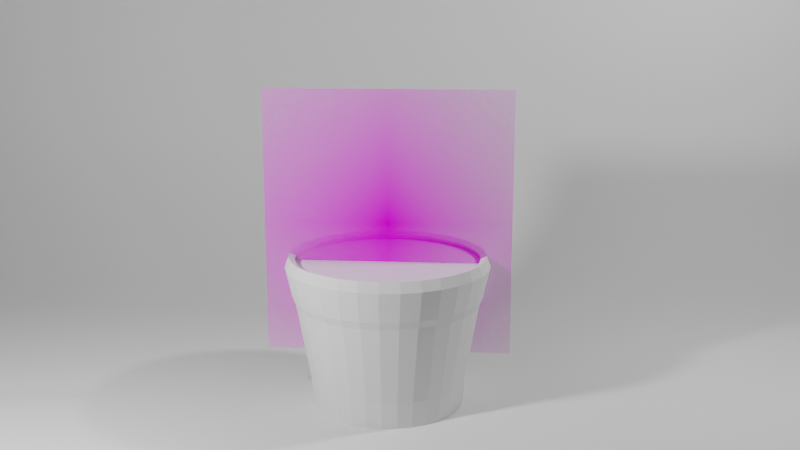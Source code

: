 # Source: pot.blend  (saved by Blender 2.80.75; exported with 4.5.12 LTS)
import bpy
from mathutils import Matrix  # noqa: F401  (used for matrix-valued properties, if any)

bpy.ops.wm.read_factory_settings(use_empty=True)
scene = bpy.context.scene
scene.name = 'Scene'

# ---- collections
col_collection = bpy.data.collections.new('Collection'); scene.collection.children.link(col_collection)

# ---- images (referenced by path relative to the original .blend; pixels are not part of the script)
import os
ASSET_DIR = os.environ.get("B2B_ASSET_DIR", "")  # directory of the original .blend (textures are referenced by path, not embedded)
HERE = os.path.dirname(os.path.abspath(__file__))  # packed textures are extracted next to this script under _unpacked/

def load_image(name, relpath, width, height, colorspace="sRGB"):
    """Load a texture the original file referenced (path relative to the .blend, or extracted next to this script)."""
    p = next((c for c in (os.path.join(HERE, relpath), os.path.join(ASSET_DIR, relpath)) if relpath and os.path.exists(c)), "")
    if p:
        img = bpy.data.images.load(p, check_existing=True)
        img.name = name
    else:  # same state as the original file: an image datablock whose file is absent (Cycles renders it pink)
        img = bpy.data.images.new(name, width, height)
        img.source = "FILE"
        img.filepath = "//" + (relpath or name)
    img.colorspace_settings.name = colorspace
    return img
img_img_2254_jpg = load_image('IMG_2254.JPG', 'IMG_2254.JPG', 1024, 1024, 'sRGB')

# ---- materials (node trees are filled in below, after node groups)
mat_img_2254 = bpy.data.materials.new('IMG_2254')
mat_img_2254.use_transparent_shadow = False
mat_dirt = bpy.data.materials.new('dirt')
mat_dirt.use_transparent_shadow = False

# ---- material node trees
mat_img_2254.use_nodes = True; mat_img_2254.node_tree.nodes.clear()
_N = mat_img_2254.node_tree.nodes; _L = mat_img_2254.node_tree.links
n0 = _N.new('ShaderNodeOutputMaterial'); n0.name = 'Material Output'; n0.location = (300, 300)
n1 = _N.new('ShaderNodeTexImage'); n1.name = 'Image Texture'; n1.location = (-400, 60)
n1.image = img_img_2254_jpg
n1.extension = 'CLIP'
n2 = _N.new('ShaderNodeBsdfDiffuse'); n2.name = 'Diffuse BSDF'; n2.location = (-200, 60)
n3 = _N.new('ShaderNodeBsdfTransparent'); n3.name = 'Transparent BSDF'; n3.location = (-200, 240)
n4 = _N.new('ShaderNodeMixShader'); n4.name = 'Mix Shader'; n4.location = (0, 300)
_L.new(n1.outputs[0], n2.inputs[0])
_L.new(n1.outputs[1], n4.inputs[0])
_L.new(n3.outputs[0], n4.inputs[1])
_L.new(n2.outputs[0], n4.inputs[2])
_L.new(n4.outputs[0], n0.inputs[0])
n0.is_active_output = True
mat_dirt.use_nodes = True; mat_dirt.node_tree.nodes.clear()
_N = mat_dirt.node_tree.nodes; _L = mat_dirt.node_tree.links
n0 = _N.new('ShaderNodeOutputMaterial'); n0.name = 'Material Output'; n0.location = (300, 300)
n1 = _N.new('ShaderNodeBsdfPrincipled'); n1.name = 'Principled BSDF'; n1.location = (10, 300)
n1.distribution = 'GGX'
n1.subsurface_method = 'BURLEY'
n1.inputs[3].default_value = 1.45
n1.inputs[27].default_value = (0.0, 0.0, 0.0, 1.0)
n1.inputs[28].default_value = 1.0
_L.new(n1.outputs[0], n0.inputs[0])
n0.is_active_output = True

# ---- world
world_world = bpy.data.worlds.new('World'); scene.world = world_world
world_world.use_nodes = True; world_world.node_tree.nodes.clear()
_N = world_world.node_tree.nodes; _L = world_world.node_tree.links
n0 = _N.new('ShaderNodeOutputWorld'); n0.name = 'World Output'; n0.location = (300, 300)
n1 = _N.new('ShaderNodeBackground'); n1.name = 'Background'; n1.location = (10, 300)
n1.inputs[0].default_value = (0.05088, 0.05088, 0.05088, 1.0)
_L.new(n1.outputs[0], n0.inputs[0])
n0.is_active_output = True
world_world.color = (0.05088, 0.05088, 0.05088)
world_world.use_sun_shadow = False
world_world.sun_shadow_jitter_overblur = 0.0

# ---- cameras
cam_camera = bpy.data.cameras.new('Camera')
cam_camera.clip_end = 100.0
cam_camera.ortho_scale = 7.314

# ---- lights
light_light = bpy.data.lights.new('Light', 'POINT')
light_light.transmission_factor = 0.0
light_light.energy = 81.3
light_light.shadow_soft_size = 0.1
light_light.shadow_maximum_resolution = 0.006
light_light.use_absolute_resolution = True
light_light_001 = bpy.data.lights.new('Light.001', 'POINT')
light_light_001.transmission_factor = 0.0
light_light_001.energy = 137.1
light_light_001.shadow_soft_size = 0.1
light_light_001.shadow_maximum_resolution = 0.006
light_light_001.use_absolute_resolution = True

# ---- meshes
me_img_2254 = bpy.data.meshes.new('IMG_2254')
me_img_2254.from_pydata([(-0.4628, -0.5, 0.0), (0.4628, -0.5, 0.0), (-0.4628, 0.5, 0.0), (0.4628, 0.5, 0.0)], [], [(0, 1, 3, 2)])
_uv = me_img_2254.uv_layers.new(name='UVMap')
_uv.uv.foreach_set('vector', [0.0, 0.0, 1.0, 0.0, 1.0, 1.0, 0.0, 1.0])
me_img_2254.materials.append(mat_img_2254)
me_img_2254.use_remesh_preserve_volume = False
me_img_2254.use_remesh_preserve_attributes = False
me_img_2254.use_mirror_vertex_groups = False
me_img_2254.update()
me_circle = bpy.data.meshes.new('Circle')
me_circle.from_pydata([(5.079e-09, 1.072, 3.434e-08), (-0.2091, 1.051, 3.434e-08), (-0.4102, 0.9904, 3.434e-08), (-0.5956, 0.8914, 3.434e-08), (-0.758, 0.758, 3.434e-08), (-0.8914, 0.5956, 3.434e-08), (-0.9904, 0.4102, 3.434e-08), (-1.051, 0.2091, 3.434e-08), (-1.072, 5.728e-08, 3.434e-08), (-1.051, -0.2091, 3.434e-08), (-0.9904, -0.4102, 3.434e-08), (-0.8914, -0.5956, 3.434e-08), (-0.758, -0.758, 3.434e-08), (-0.5956, -0.8914, 3.434e-08), (-0.4102, -0.9904, 3.434e-08), (-0.2091, -1.051, 3.434e-08), (3.544e-07, -1.072, 3.434e-08), (0.2091, -1.051, 3.434e-08), (0.4102, -0.9904, 3.434e-08), (0.5956, -0.8913, 3.434e-08), (0.758, -0.758, 3.434e-08), (0.8914, -0.5956, 3.434e-08), (0.9904, -0.4102, 3.434e-08), (1.051, -0.2091, 3.434e-08), (1.072, 1.011e-06, 3.434e-08), (1.051, 0.2091, 3.434e-08), (0.9904, 0.4102, 3.434e-08), (0.8913, 0.5956, 3.434e-08), (0.758, 0.758, 3.434e-08), (0.5956, 0.8914, 3.434e-08), (0.4102, 0.9904, 3.434e-08), (0.2091, 1.051, 3.434e-08), (5.225e-09, 1.074, 0.3416), (-0.2095, 1.053, 0.3416), (-0.411, 0.9923, 0.3416), (-0.5967, 0.8931, 0.3416), (-0.7595, 0.7595, 0.3416), (-0.8931, 0.5967, 0.3416), (-0.9923, 0.411, 0.3416), (-1.053, 0.2095, 0.3416), (-1.074, 5.675e-08, 0.3416), (-1.053, -0.2095, 0.3416), (-0.9923, -0.411, 0.3416), (-0.8931, -0.5967, 0.3416), (-0.7595, -0.7595, 0.3416), (-0.5967, -0.8931, 0.3416), (-0.411, -0.9923, 0.3416), (-0.2095, -1.053, 0.3416), (3.552e-07, -1.074, 0.3416), (0.2095, -1.053, 0.3416), (0.411, -0.9923, 0.3416), (0.5967, -0.8931, 0.3416), (0.7595, -0.7595, 0.3416), (0.8931, -0.5967, 0.3416), (0.9923, -0.411, 0.3416), (1.053, -0.2095, 0.3416), (1.074, 1.013e-06, 0.3416), (1.053, 0.2095, 0.3416), (0.9923, 0.411, 0.3416), (0.8931, 0.5967, 0.3416), (0.7595, 0.7595, 0.3416), (0.5967, 0.8931, 0.3416), (0.411, 0.9923, 0.3416), (0.2095, 1.053, 0.3416), (1.159e-08, 1.171, 0.876), (-0.2284, 1.148, 0.876), (-0.4481, 1.082, 0.876), (-0.6505, 0.9735, 0.876), (-0.8279, 0.8279, 0.876), (-0.9735, 0.6505, 0.876), (-1.082, 0.4481, 0.876), (-1.148, 0.2284, 0.876), (-1.171, 3.512e-08, 0.876), (-1.148, -0.2284, 0.876), (-1.082, -0.4481, 0.876), (-0.9735, -0.6505, 0.876), (-0.8279, -0.8279, 0.876), (-0.6505, -0.9735, 0.876), (-0.4481, -1.082, 0.876), (-0.2284, -1.148, 0.876), (3.931e-07, -1.171, 0.876), (0.2284, -1.148, 0.876), (0.4481, -1.082, 0.876), (0.6505, -0.9735, 0.876), (0.8279, -0.8279, 0.876), (0.9735, -0.6505, 0.876), (1.082, -0.4481, 0.876), (1.148, -0.2284, 0.876), (1.171, 1.077e-06, 0.876), (1.148, 0.2284, 0.876), (1.082, 0.4481, 0.876), (0.9735, 0.6505, 0.876), (0.8279, 0.8279, 0.876), (0.6505, 0.9735, 0.876), (0.4481, 1.082, 0.876), (0.2284, 1.148, 0.876), (2.029e-08, 1.291, 1.542), (-0.2518, 1.266, 1.542), (-0.494, 1.193, 1.542), (-0.7172, 1.073, 1.542), (-0.9128, 0.9128, 1.542), (-1.073, 0.7172, 1.542), (-1.193, 0.494, 1.542), (-1.266, 0.2518, 1.542), (-1.291, 9.03e-09, 1.542), (-1.266, -0.2518, 1.542), (-1.193, -0.494, 1.542), (-1.073, -0.7172, 1.542), (-0.9128, -0.9128, 1.542), (-0.7172, -1.073, 1.542), (-0.494, -1.193, 1.542), (-0.2518, -1.266, 1.542), (4.409e-07, -1.291, 1.542), (0.2518, -1.266, 1.542), (0.494, -1.193, 1.542), (0.7172, -1.073, 1.542), (0.9128, -0.9128, 1.542), (1.073, -0.7172, 1.542), (1.193, -0.494, 1.542), (1.266, -0.2518, 1.542), (1.291, 1.158e-06, 1.542), (1.266, 0.2518, 1.542), (1.193, 0.494, 1.542), (1.073, 0.7172, 1.542), (0.9128, 0.9128, 1.542), (0.7172, 1.073, 1.542), (0.494, 1.193, 1.542), (0.2518, 1.266, 1.542), (3.224e-08, 1.386, 2.199), (-0.2705, 1.36, 2.199), (-0.5306, 1.281, 2.199), (-0.7703, 1.153, 2.199), (-0.9804, 0.9804, 2.199), (-1.153, 0.7703, 2.199), (-1.281, 0.5306, 2.199), (-1.36, 0.2705, 2.199), (-1.386, -1.366e-08, 2.199), (-1.36, -0.2705, 2.199), (-1.281, -0.5306, 2.199), (-1.153, -0.7703, 2.199), (-0.9804, -0.9804, 2.199), (-0.7703, -1.153, 2.199), (-0.5306, -1.281, 2.199), (-0.2705, -1.36, 2.199), (4.84e-07, -1.386, 2.199), (0.2705, -1.36, 2.199), (0.5306, -1.281, 2.199), (0.7703, -1.153, 2.199), (0.9804, -0.9804, 2.199), (1.153, -0.7703, 2.199), (1.281, -0.5306, 2.199), (1.36, -0.2705, 2.199), (1.386, 1.22e-06, 2.199), (1.36, 0.2705, 2.199), (1.281, 0.5306, 2.199), (1.153, 0.7703, 2.199), (0.9804, 0.9804, 2.199), (0.7703, 1.153, 2.199), (0.5306, 1.281, 2.199), (0.2705, 1.36, 2.199), (-0.2616, 1.315, 1.662), (2.515e-08, 1.341, 1.662), (-0.5132, 1.239, 1.662), (-0.745, 1.115, 1.662), (-0.9482, 0.9482, 1.662), (-1.115, 0.745, 1.662), (-1.239, 0.5132, 1.662), (-1.315, 0.2616, 1.662), (-1.341, -2.794e-09, 1.662), (-1.315, -0.2616, 1.662), (-1.239, -0.5132, 1.662), (-1.115, -0.745, 1.662), (-0.9482, -0.9482, 1.662), (-0.745, -1.115, 1.662), (-0.5132, -1.239, 1.662), (-0.2616, -1.315, 1.662), (4.621e-07, -1.341, 1.662), (0.2616, -1.315, 1.662), (0.5132, -1.239, 1.662), (0.745, -1.115, 1.662), (0.9482, -0.9482, 1.662), (1.115, -0.745, 1.662), (1.239, -0.5132, 1.662), (1.315, -0.2616, 1.662), (1.341, 1.191e-06, 1.662), (1.315, 0.2616, 1.662), (1.239, 0.5132, 1.662), (1.115, 0.745, 1.662), (0.9482, 0.9482, 1.662), (0.745, 1.115, 1.662), (0.5132, 1.239, 1.662), (0.2616, 1.315, 1.662), (-0.281, 1.413, 2.078), (3.756e-08, 1.44, 2.078), (-0.5512, 1.331, 2.078), (-0.8002, 1.198, 2.078), (-1.018, 1.018, 2.078), (-1.198, 0.8002, 2.078), (-1.331, 0.5512, 2.078), (-1.413, 0.281, 2.078), (-1.44, -2.636e-08, 2.078), (-1.413, -0.281, 2.078), (-1.331, -0.5512, 2.078), (-1.198, -0.8002, 2.078), (-1.018, -1.018, 2.078), (-0.8002, -1.198, 2.078), (-0.5512, -1.331, 2.078), (-0.281, -1.413, 2.078), (5.069e-07, -1.44, 2.078), (0.281, -1.413, 2.078), (0.5512, -1.331, 2.078), (0.8002, -1.198, 2.078), (1.018, -1.018, 2.078), (1.198, -0.8002, 2.078), (1.331, -0.5512, 2.078), (1.413, -0.281, 2.078), (1.44, 1.256e-06, 2.078), (1.413, 0.281, 2.078), (1.331, 0.5512, 2.078), (1.198, 0.8002, 2.078), (1.018, 1.018, 2.078), (0.8002, 1.198, 2.078), (0.5512, 1.331, 2.078), (0.281, 1.413, 2.078)], [], [(29, 28, 60, 61), (16, 15, 47, 48), (3, 2, 34, 35), (30, 29, 61, 62), (17, 16, 48, 49), (4, 3, 35, 36), (31, 30, 62, 63), (18, 17, 49, 50), (5, 4, 36, 37), (0, 31, 63, 32), (19, 18, 50, 51), (6, 5, 37, 38), (20, 19, 51, 52), (7, 6, 38, 39), (21, 20, 52, 53), (8, 7, 39, 40), (22, 21, 53, 54), (9, 8, 40, 41), (23, 22, 54, 55), (10, 9, 41, 42), (24, 23, 55, 56), (11, 10, 42, 43), (25, 24, 56, 57), (12, 11, 43, 44), (26, 25, 57, 58), (13, 12, 44, 45), (27, 26, 58, 59), (14, 13, 45, 46), (1, 0, 32, 33), (28, 27, 59, 60), (15, 14, 46, 47), (2, 1, 33, 34), (56, 55, 87, 88), (43, 42, 74, 75), (57, 56, 88, 89), (44, 43, 75, 76), (58, 57, 89, 90), (45, 44, 76, 77), (59, 58, 90, 91), (46, 45, 77, 78), (33, 32, 64, 65), (60, 59, 91, 92), (47, 46, 78, 79), (34, 33, 65, 66), (61, 60, 92, 93), (48, 47, 79, 80), (35, 34, 66, 67), (62, 61, 93, 94), (49, 48, 80, 81), (36, 35, 67, 68), (63, 62, 94, 95), (50, 49, 81, 82), (37, 36, 68, 69), (32, 63, 95, 64), (51, 50, 82, 83), (38, 37, 69, 70), (52, 51, 83, 84), (39, 38, 70, 71), (53, 52, 84, 85), (40, 39, 71, 72), (54, 53, 85, 86), (41, 40, 72, 73), (55, 54, 86, 87), (42, 41, 73, 74), (91, 90, 122, 123), (78, 77, 109, 110), (65, 64, 96, 97), (92, 91, 123, 124), (79, 78, 110, 111), (66, 65, 97, 98), (93, 92, 124, 125), (80, 79, 111, 112), (67, 66, 98, 99), (94, 93, 125, 126), (81, 80, 112, 113), (68, 67, 99, 100), (95, 94, 126, 127), (82, 81, 113, 114), (69, 68, 100, 101), (64, 95, 127, 96), (83, 82, 114, 115), (70, 69, 101, 102), (84, 83, 115, 116), (71, 70, 102, 103), (85, 84, 116, 117), (72, 71, 103, 104), (86, 85, 117, 118), (73, 72, 104, 105), (87, 86, 118, 119), (74, 73, 105, 106), (88, 87, 119, 120), (75, 74, 106, 107), (89, 88, 120, 121), (76, 75, 107, 108), (90, 89, 121, 122), (77, 76, 108, 109), (144, 145, 209, 208), (98, 97, 160, 162), (124, 123, 187, 188), (143, 144, 208, 207), (97, 96, 161, 160), (123, 122, 186, 187), (142, 143, 207, 206), (122, 121, 185, 186), (141, 142, 206, 205), (121, 120, 184, 185), (140, 141, 205, 204), (120, 119, 183, 184), (139, 140, 204, 203), (119, 118, 182, 183), (138, 139, 203, 202), (118, 117, 181, 182), (137, 138, 202, 201), (117, 116, 180, 181), (136, 137, 201, 200), (116, 115, 179, 180), (135, 136, 200, 199), (115, 114, 178, 179), (134, 135, 199, 198), (114, 113, 177, 178), (133, 134, 198, 197), (159, 128, 193, 223), (113, 112, 176, 177), (132, 133, 197, 196), (158, 159, 223, 222), (112, 111, 175, 176), (131, 132, 196, 195), (157, 158, 222, 221), (1, 2, 3, 4, 5, 6, 7, 8, 9, 10, 11, 12, 13, 14, 15, 16, 17, 18, 19, 20, 21, 22, 23, 24, 25, 26, 27, 28, 29, 30, 31, 0), (163, 162, 194, 195), (190, 189, 221, 222), (177, 176, 208, 209), (164, 163, 195, 196), (191, 190, 222, 223), (178, 177, 209, 210), (165, 164, 196, 197), (161, 191, 223, 193), (179, 178, 210, 211), (166, 165, 197, 198), (180, 179, 211, 212), (167, 166, 198, 199), (181, 180, 212, 213), (168, 167, 199, 200), (182, 181, 213, 214), (169, 168, 200, 201), (183, 182, 214, 215), (170, 169, 201, 202), (184, 183, 215, 216), (171, 170, 202, 203), (185, 184, 216, 217), (172, 171, 203, 204), (186, 185, 217, 218), (173, 172, 204, 205), (187, 186, 218, 219), (174, 173, 205, 206), (160, 161, 193, 192), (188, 187, 219, 220), (175, 174, 206, 207), (162, 160, 192, 194), (189, 188, 220, 221), (176, 175, 207, 208), (125, 124, 188, 189), (99, 98, 162, 163), (145, 146, 210, 209), (126, 125, 189, 190), (100, 99, 163, 164), (146, 147, 211, 210), (127, 126, 190, 191), (101, 100, 164, 165), (147, 148, 212, 211), (96, 127, 191, 161), (102, 101, 165, 166), (148, 149, 213, 212), (103, 102, 166, 167), (149, 150, 214, 213), (104, 103, 167, 168), (150, 151, 215, 214), (105, 104, 168, 169), (151, 152, 216, 215), (106, 105, 169, 170), (152, 153, 217, 216), (107, 106, 170, 171), (153, 154, 218, 217), (108, 107, 171, 172), (154, 155, 219, 218), (128, 129, 192, 193), (109, 108, 172, 173), (155, 156, 220, 219), (129, 130, 194, 192), (110, 109, 173, 174), (156, 157, 221, 220), (130, 131, 195, 194), (111, 110, 174, 175)])
_uv = me_circle.uv_layers.new(name='UVMap')
_uv.uv.foreach_set('vector', [0.0, 0.0, 0.0, 0.0, 0.0, 0.0, 0.0, 0.0, 0.0, 0.0, 0.0, 0.0, 0.0, 0.0, 0.0, 0.0, 0.0, 0.0, 0.0, 0.0, 0.0, 0.0, 0.0, 0.0, 0.0, 0.0, 0.0, 0.0, 0.0, 0.0, 0.0, 0.0, 0.0, 0.0, 0.0, 0.0, 0.0, 0.0, 0.0, 0.0, 0.0, 0.0, 0.0, 0.0, 0.0, 0.0, 0.0, 0.0, 0.0, 0.0, 0.0, 0.0, 0.0, 0.0, 0.0, 0.0, 0.0, 0.0, 0.0, 0.0, 0.0, 0.0, 0.0, 0.0, 0.0, 0.0, 0.0, 0.0, 0.0, 0.0, 0.0, 0.0, 0.0, 0.0, 0.0, 0.0, 0.0, 0.0, 0.0, 0.0, 0.0, 0.0, 0.0, 0.0, 0.0, 0.0, 0.0, 0.0, 0.0, 0.0, 0.0, 0.0, 0.0, 0.0, 0.0, 0.0, 0.0, 0.0, 0.0, 0.0, 0.0, 0.0, 0.0, 0.0, 0.0, 0.0, 0.0, 0.0, 0.0, 0.0, 0.0, 0.0, 0.0, 0.0, 0.0, 0.0, 0.0, 0.0, 0.0, 0.0, 0.0, 0.0, 0.0, 0.0, 0.0, 0.0, 0.0, 0.0, 0.0, 0.0, 0.0, 0.0, 0.0, 0.0, 0.0, 0.0, 0.0, 0.0, 0.0, 0.0, 0.0, 0.0, 0.0, 0.0, 0.0, 0.0, 0.0, 0.0, 0.0, 0.0, 0.0, 0.0, 0.0, 0.0, 0.0, 0.0, 0.0, 0.0, 0.0, 0.0, 0.0, 0.0, 0.0, 0.0, 0.0, 0.0, 0.0, 0.0, 0.0, 0.0, 0.0, 0.0, 0.0, 0.0, 0.0, 0.0, 0.0, 0.0, 0.0, 0.0, 0.0, 0.0, 0.0, 0.0, 0.0, 0.0, 0.0, 0.0, 0.0, 0.0, 0.0, 0.0, 0.0, 0.0, 0.0, 0.0, 0.0, 0.0, 0.0, 0.0, 0.0, 0.0, 0.0, 0.0, 0.0, 0.0, 0.0, 0.0, 0.0, 0.0, 0.0, 0.0, 0.0, 0.0, 0.0, 0.0, 0.0, 0.0, 0.0, 0.0, 0.0, 0.0, 0.0, 0.0, 0.0, 0.0, 0.0, 0.0, 0.0, 0.0, 0.0, 0.0, 0.0, 0.0, 0.0, 0.0, 0.0, 0.0, 0.0, 0.0, 0.0, 0.0, 0.0, 0.0, 0.0, 0.0, 0.0, 0.0, 0.0, 0.0, 0.0, 0.0, 0.0, 0.0, 0.0, 0.0, 0.0, 0.0, 0.0, 0.0, 0.0, 0.0, 0.0, 0.0, 0.0, 0.0, 0.0, 0.0, 0.0, 0.0, 0.0, 0.0, 0.0, 0.0, 0.0, 0.0, 0.0, 0.0, 0.0, 0.0, 0.0, 0.0, 0.0, 0.0, 0.0, 0.0, 0.0, 0.0, 0.0, 0.0, 0.0, 0.0, 0.0, 0.0, 0.0, 0.0, 0.0, 0.0, 0.0, 0.0, 0.0, 0.0, 0.0, 0.0, 0.0, 0.0, 0.0, 0.0, 0.0, 0.0, 0.0, 0.0, 0.0, 0.0, 0.0, 0.0, 0.0, 0.0, 0.0, 0.0, 0.0, 0.0, 0.0, 0.0, 0.0, 0.0, 0.0, 0.0, 0.0, 0.0, 0.0, 0.0, 0.0, 0.0, 0.0, 0.0, 0.0, 0.0, 0.0, 0.0, 0.0, 0.0, 0.0, 0.0, 0.0, 0.0, 0.0, 0.0, 0.0, 0.0, 0.0, 0.0, 0.0, 0.0, 0.0, 0.0, 0.0, 0.0, 0.0, 0.0, 0.0, 0.0, 0.0, 0.0, 0.0, 0.0, 0.0, 0.0, 0.0, 0.0, 0.0, 0.0, 0.0, 0.0, 0.0, 0.0, 0.0, 0.0, 0.0, 0.0, 0.0, 0.0, 0.0, 0.0, 0.0, 0.0, 0.0, 0.0, 0.0, 0.0, 0.0, 0.0, 0.0, 0.0, 0.0, 0.0, 0.0, 0.0, 0.0, 0.0, 0.0, 0.0, 0.0, 0.0, 0.0, 0.0, 0.0, 0.0, 0.0, 0.0, 0.0, 0.0, 0.0, 0.0, 0.0, 0.0, 0.0, 0.0, 0.0, 0.0, 0.0, 0.0, 0.0, 0.0, 0.0, 0.0, 0.0, 0.0, 0.0, 0.0, 0.0, 0.0, 0.0, 0.0, 0.0, 0.0, 0.0, 0.0, 0.0, 0.0, 0.0, 0.0, 0.0, 0.0, 0.0, 0.0, 0.0, 0.0, 0.0, 0.0, 0.0, 0.0, 0.0, 0.0, 0.0, 0.0, 0.0, 0.0, 0.0, 0.0, 0.0, 0.0, 0.0, 0.0, 0.0, 0.0, 0.0, 0.0, 0.0, 0.0, 0.0, 0.0, 0.0, 0.0, 0.0, 0.0, 0.0, 0.0, 0.0, 0.0, 0.0, 0.0, 0.0, 0.0, 0.0, 0.0, 0.0, 0.0, 0.0, 0.0, 0.0, 0.0, 0.0, 0.0, 0.0, 0.0, 0.0, 0.0, 0.0, 0.0, 0.0, 0.0, 0.0, 0.0, 0.0, 0.0, 0.0, 0.0, 0.0, 0.0, 0.0, 0.0, 0.0, 0.0, 0.0, 0.0, 0.0, 0.0, 0.0, 0.0, 0.0, 0.0, 0.0, 0.0, 0.0, 0.0, 0.0, 0.0, 0.0, 0.0, 0.0, 0.0, 0.0, 0.0, 0.0, 0.0, 0.0, 0.0, 0.0, 0.0, 0.0, 0.0, 0.0, 0.0, 0.0, 0.0, 0.0, 0.0, 0.0, 0.0, 0.0, 0.0, 0.0, 0.0, 0.0, 0.0, 0.0, 0.0, 0.0, 0.0, 0.0, 0.0, 0.0, 0.0, 0.0, 0.0, 0.0, 0.0, 0.0, 0.0, 0.0, 0.0, 0.0, 0.0, 0.0, 0.0, 0.0, 0.0, 0.0, 0.0, 0.0, 0.0, 0.0, 0.0, 0.0, 0.0, 0.0, 0.0, 0.0, 0.0, 0.0, 0.0, 0.0, 0.0, 0.0, 0.0, 0.0, 0.0, 0.0, 0.0, 0.0, 0.0, 0.0, 0.0, 0.0, 0.0, 0.0, 0.0, 0.0, 0.0, 0.0, 0.0, 0.0, 0.0, 0.0, 0.0, 0.0, 0.0, 0.0, 0.0, 0.0, 0.0, 0.0, 0.0, 0.0, 0.0, 0.0, 0.0, 0.0, 0.0, 0.0, 0.0, 0.0, 0.0, 0.0, 0.0, 0.0, 0.0, 0.0, 0.0, 0.0, 0.0, 0.0, 0.0, 0.0, 0.0, 0.0, 0.0, 0.0, 0.0, 0.0, 0.0, 0.0, 0.0, 0.0, 0.0, 0.0, 0.0, 0.0, 0.0, 0.0, 0.0, 0.0, 0.0, 0.0, 0.0, 0.0, 0.0, 0.0, 0.0, 0.0, 0.0, 0.0, 0.0, 0.0, 0.0, 0.0, 0.0, 0.0, 0.0, 0.0, 0.0, 0.0, 0.0, 0.0, 0.0, 0.0, 0.0, 0.0, 0.0, 0.0, 0.0, 0.0, 0.0, 0.0, 0.0, 0.0, 0.0, 0.0, 0.0, 0.0, 0.0, 0.0, 0.0, 0.0, 0.0, 0.0, 0.0, 0.0, 0.0, 0.0, 0.0, 0.0, 0.0, 0.0, 0.0, 0.0, 0.0, 0.0, 0.0, 0.0, 0.0, 0.0, 0.0, 0.0, 0.0, 0.0, 0.0, 0.0, 0.0, 0.0, 0.0, 0.0, 0.0, 0.0, 0.0, 0.0, 0.0, 0.0, 0.0, 0.0, 0.0, 0.0, 0.0, 0.0, 0.0, 0.0, 0.0, 0.0, 0.0, 0.0, 0.0, 0.0, 0.0, 0.0, 0.0, 0.0, 0.0, 0.0, 0.0, 0.0, 0.0, 0.0, 0.0, 0.0, 0.0, 0.0, 0.0, 0.0, 0.0, 0.0, 0.0, 0.0, 0.0, 0.0, 0.0, 0.0, 0.0, 0.0, 0.0, 0.0, 0.0, 0.0, 0.0, 0.0, 0.0, 0.0, 0.0, 0.0, 0.0, 0.0, 0.0, 0.0, 0.0, 0.0, 0.0, 0.0, 0.0, 0.0, 0.0, 0.0, 0.0, 0.0, 0.0, 0.0, 0.0, 0.0, 0.0, 0.0, 0.0, 0.0, 0.0, 0.0, 0.0, 0.0, 0.0, 0.0, 0.0, 0.0, 0.0, 0.0, 0.0, 0.0, 0.0, 0.0, 0.0, 0.0, 0.0, 0.0, 0.0, 0.0, 0.0, 0.0, 0.0, 0.0, 0.0, 0.0, 0.0, 0.0, 0.0, 0.0, 0.0, 0.0, 0.0, 0.0, 0.0, 0.0, 0.0, 0.0, 0.0, 0.0, 0.0, 0.0, 0.0, 0.0, 0.0, 0.0, 0.0, 0.0, 0.0, 0.0, 0.0, 0.0, 0.0, 0.0, 0.0, 0.0, 0.0, 0.0, 0.0, 0.0, 0.0, 0.0, 0.0, 0.0, 0.0, 0.0, 0.0, 0.0, 0.0, 0.0, 0.0, 0.0, 0.0, 0.0, 0.0, 0.0, 0.0, 0.0, 0.0, 0.0, 0.0, 0.0, 0.0, 0.0, 0.0, 0.0, 0.0, 0.0, 0.0, 0.0, 0.0, 0.0, 0.0, 0.0, 0.0, 0.0, 0.0, 0.0, 0.0, 0.0, 0.0, 0.0, 0.0, 0.0, 0.0, 0.0, 0.0, 0.0, 0.0, 0.0, 0.0, 0.0, 0.0, 0.0, 0.0, 0.0, 0.0, 0.0, 0.0, 0.0, 0.0, 0.0, 0.0, 0.0, 0.0, 0.0, 0.0, 0.0, 0.0, 0.0, 0.0, 0.0, 0.0, 0.0, 0.0, 0.0, 0.0, 0.0, 0.0, 0.0, 0.0, 0.0, 0.0, 0.0, 0.0, 0.0, 0.0, 0.0, 0.0, 0.0, 0.0, 0.0, 0.0, 0.0, 0.0, 0.0, 0.0, 0.0, 0.0, 0.0, 0.0, 0.0, 0.0, 0.0, 0.0, 0.0, 0.0, 0.0, 0.0, 0.0, 0.0, 0.0, 0.0, 0.0, 0.0, 0.0, 0.0, 0.0, 0.0, 0.0, 0.0, 0.0, 0.0, 0.0, 0.0, 0.0, 0.0, 0.0, 0.0, 0.0, 0.0, 0.0, 0.0, 0.0, 0.0, 0.0, 0.0, 0.0, 0.0, 0.0, 0.0, 0.0, 0.0, 0.0, 0.0, 0.0, 0.0, 0.0, 0.0, 0.0, 0.0, 0.0, 0.0, 0.0, 0.0, 0.0, 0.0, 0.0, 0.0, 0.0, 0.0, 0.0, 0.0, 0.0, 0.0, 0.0, 0.0, 0.0, 0.0, 0.0, 0.0, 0.0, 0.0, 0.0, 0.0, 0.0, 0.0, 0.0, 0.0, 0.0, 0.0, 0.0, 0.0, 0.0, 0.0, 0.0, 0.0, 0.0, 0.0, 0.0, 0.0, 0.0, 0.0, 0.0, 0.0, 0.0, 0.0, 0.0, 0.0, 0.0, 0.0, 0.0, 0.0, 0.0, 0.0, 0.0, 0.0, 0.0, 0.0, 0.0, 0.0, 0.0, 0.0, 0.0, 0.0, 0.0, 0.0, 0.0, 0.0, 0.0, 0.0, 0.0, 0.0, 0.0, 0.0, 0.0, 0.0, 0.0, 0.0, 0.0, 0.0, 0.0, 0.0, 0.0, 0.0, 0.0, 0.0, 0.0, 0.0, 0.0, 0.0, 0.0, 0.0, 0.0, 0.0, 0.0, 0.0, 0.0, 0.0, 0.0, 0.0, 0.0, 0.0, 0.0, 0.0, 0.0, 0.0, 0.0, 0.0, 0.0, 0.0, 0.0, 0.0, 0.0, 0.0, 0.0, 0.0, 0.0, 0.0, 0.0, 0.0, 0.0, 0.0, 0.0, 0.0, 0.0, 0.0, 0.0, 0.0, 0.0, 0.0, 0.0, 0.0, 0.0, 0.0, 0.0, 0.0, 0.0, 0.0, 0.0, 0.0, 0.0, 0.0, 0.0, 0.0, 0.0, 0.0, 0.0, 0.0, 0.0, 0.0, 0.0, 0.0, 0.0, 0.0, 0.0, 0.0, 0.0, 0.0, 0.0, 0.0, 0.0, 0.0, 0.0, 0.0, 0.0, 0.0, 0.0, 0.0, 0.0, 0.0, 0.0, 0.0, 0.0, 0.0, 0.0, 0.0, 0.0, 0.0, 0.0, 0.0, 0.0, 0.0, 0.0, 0.0, 0.0, 0.0, 0.0, 0.0, 0.0, 0.0, 0.0, 0.0, 0.0, 0.0, 0.0, 0.0, 0.0, 0.0, 0.0, 0.0, 0.0, 0.0, 0.0, 0.0, 0.0, 0.0, 0.0, 0.0, 0.0, 0.0, 0.0, 0.0, 0.0, 0.0, 0.0, 0.0, 0.0, 0.0, 0.0, 0.0, 0.0, 0.0, 0.0, 0.0, 0.0, 0.0, 0.0, 0.0, 0.0, 0.0, 0.0, 0.0, 0.0, 0.0, 0.0, 0.0, 0.0, 0.0, 0.0, 0.0, 0.0, 0.0, 0.0, 0.0, 0.0, 0.0, 0.0, 0.0, 0.0, 0.0, 0.0, 0.0, 0.0, 0.0, 0.0, 0.0, 0.0, 0.0, 0.0, 0.0, 0.0, 0.0, 0.0, 0.0, 0.0, 0.0, 0.0, 0.0, 0.0, 0.0, 0.0, 0.0, 0.0, 0.0, 0.0, 0.0, 0.0, 0.0, 0.0, 0.0, 0.0, 0.0, 0.0, 0.0, 0.0, 0.0, 0.0, 0.0, 0.0, 0.0, 0.0, 0.0, 0.0, 0.0, 0.0, 0.0, 0.0, 0.0, 0.0, 0.0, 0.0, 0.0, 0.0, 0.0, 0.0, 0.0, 0.0, 0.0, 0.0, 0.0, 0.0, 0.0, 0.0, 0.0, 0.0, 0.0, 0.0, 0.0, 0.0, 0.0, 0.0, 0.0, 0.0, 0.0, 0.0, 0.0, 0.0, 0.0, 0.0, 0.0, 0.0, 0.0, 0.0, 0.0, 0.0, 0.0, 0.0, 0.0, 0.0, 0.0, 0.0, 0.0, 0.0, 0.0, 0.0, 0.0, 0.0, 0.0, 0.0, 0.0, 0.0, 0.0, 0.0, 0.0, 0.0, 0.0, 0.0, 0.0, 0.0, 0.0, 0.0, 0.0, 0.0, 0.0, 0.0, 0.0, 0.0, 0.0, 0.0, 0.0, 0.0, 0.0, 0.0, 0.0, 0.0, 0.0, 0.0, 0.0, 0.0, 0.0, 0.0, 0.0, 0.0, 0.0, 0.0, 0.0, 0.0, 0.0, 0.0, 0.0, 0.0, 0.0, 0.0, 0.0, 0.0, 0.0, 0.0, 0.0, 0.0, 0.0, 0.0, 0.0, 0.0, 0.0, 0.0, 0.0, 0.0, 0.0, 0.0, 0.0, 0.0, 0.0, 0.0, 0.0, 0.0, 0.0, 0.0, 0.0, 0.0, 0.0, 0.0, 0.0, 0.0, 0.0, 0.0, 0.0, 0.0, 0.0, 0.0, 0.0, 0.0, 0.0, 0.0, 0.0, 0.0, 0.0, 0.0, 0.0, 0.0, 0.0, 0.0, 0.0, 0.0, 0.0, 0.0, 0.0, 0.0, 0.0, 0.0, 0.0, 0.0, 0.0, 0.0, 0.0, 0.0, 0.0, 0.0, 0.0, 0.0, 0.0, 0.0, 0.0, 0.0, 0.0, 0.0, 0.0, 0.0, 0.0, 0.0, 0.0, 0.0, 0.0, 0.0, 0.0, 0.0, 0.0, 0.0, 0.0, 0.0, 0.0, 0.0, 0.0, 0.0, 0.0, 0.0, 0.0, 0.0, 0.0, 0.0, 0.0, 0.0, 0.0, 0.0, 0.0, 0.0, 0.0, 0.0, 0.0, 0.0, 0.0, 0.0, 0.0, 0.0, 0.0, 0.0, 0.0, 0.0, 0.0, 0.0, 0.0, 0.0, 0.0, 0.0, 0.0, 0.0, 0.0, 0.0, 0.0, 0.0, 0.0, 0.0, 0.0, 0.0, 0.0, 0.0, 0.0, 0.0, 0.0, 0.0, 0.0, 0.0, 0.0, 0.0, 0.0, 0.0, 0.0, 0.0, 0.0, 0.0, 0.0, 0.0, 0.0, 0.0, 0.0, 0.0, 0.0, 0.0, 0.0, 0.0, 0.0, 0.0, 0.0, 0.0, 0.0, 0.0, 0.0, 0.0, 0.0, 0.0, 0.0, 0.0, 0.0, 0.0, 0.0, 0.0, 0.0, 0.0, 0.0, 0.0, 0.0, 0.0, 0.0, 0.0, 0.0, 0.0, 0.0, 0.0, 0.0])
me_circle.use_remesh_preserve_volume = False
me_circle.use_remesh_preserve_attributes = False
me_circle.use_mirror_vertex_groups = False
me_circle.update()
me_circle_001 = bpy.data.meshes.new('Circle.001')
me_circle_001.from_pydata([(-0.2518, 1.266, 1.67), (1.919e-08, 1.291, 1.67), (-0.4939, 1.192, 1.67), (-0.7171, 1.073, 1.67), (-0.9126, 0.9126, 1.67), (-1.073, 0.7171, 1.67), (-1.192, 0.4939, 1.67), (-1.266, 0.2518, 1.67), (-1.291, 8.528e-09, 1.67), (-1.266, -0.2518, 1.67), (-1.192, -0.4939, 1.67), (-1.073, -0.7171, 1.67), (-0.9126, -0.9126, 1.67), (-0.7171, -1.073, 1.67), (-0.4939, -1.192, 1.67), (-0.2518, -1.266, 1.67), (4.397e-07, -1.291, 1.67), (0.2518, -1.266, 1.67), (0.4939, -1.192, 1.67), (0.7171, -1.073, 1.67), (0.9126, -0.9126, 1.67), (1.073, -0.7171, 1.67), (1.192, -0.4939, 1.67), (1.266, -0.2518, 1.67), (1.291, 1.157e-06, 1.67), (1.266, 0.2518, 1.67), (1.192, 0.4939, 1.67), (1.073, 0.7171, 1.67), (0.9126, 0.9126, 1.67), (0.7171, 1.073, 1.67), (0.4939, 1.192, 1.67), (0.2518, 1.266, 1.67), (-0.2704, 1.36, 2.07), (3.113e-08, 1.386, 2.07), (-0.5305, 1.281, 2.07), (-0.7701, 1.153, 2.07), (-0.9802, 0.9802, 2.07), (-1.153, 0.7701, 2.07), (-1.281, 0.5305, 2.07), (-1.36, 0.2704, 2.07), (-1.386, -1.416e-08, 2.07), (-1.36, -0.2704, 2.07), (-1.281, -0.5305, 2.07), (-1.153, -0.7701, 2.07), (-0.9802, -0.9802, 2.07), (-0.7701, -1.153, 2.07), (-0.5305, -1.281, 2.07), (-0.2704, -1.36, 2.07), (4.828e-07, -1.386, 2.07), (0.2704, -1.36, 2.07), (0.5305, -1.281, 2.07), (0.7701, -1.153, 2.07), (0.9802, -0.9802, 2.07), (1.153, -0.7701, 2.07), (1.281, -0.5305, 2.07), (1.36, -0.2704, 2.07), (1.386, 1.22e-06, 2.07), (1.36, 0.2704, 2.07), (1.281, 0.5305, 2.07), (1.153, 0.7701, 2.07), (0.9802, 0.9802, 2.07), (0.7701, 1.153, 2.07), (0.5305, 1.281, 2.07), (0.2704, 1.36, 2.07)], [], [(3, 2, 34, 35), (30, 29, 61, 62), (17, 16, 48, 49), (4, 3, 35, 36), (31, 30, 62, 63), (18, 17, 49, 50), (5, 4, 36, 37), (1, 31, 63, 33), (19, 18, 50, 51), (6, 5, 37, 38), (20, 19, 51, 52), (7, 6, 38, 39), (21, 20, 52, 53), (8, 7, 39, 40), (22, 21, 53, 54), (9, 8, 40, 41), (23, 22, 54, 55), (10, 9, 41, 42), (24, 23, 55, 56), (11, 10, 42, 43), (25, 24, 56, 57), (12, 11, 43, 44), (26, 25, 57, 58), (13, 12, 44, 45), (27, 26, 58, 59), (14, 13, 45, 46), (0, 1, 33, 32), (28, 27, 59, 60), (15, 14, 46, 47), (2, 0, 32, 34), (29, 28, 60, 61), (16, 15, 47, 48), (0, 2, 3, 4, 5, 6, 7, 8, 9, 10, 11, 12, 13, 14, 15, 16, 17, 18, 19, 20, 21, 22, 23, 24, 25, 26, 27, 28, 29, 30, 31, 1), (32, 33, 63, 62, 61, 60, 59, 58, 57, 56, 55, 54, 53, 52, 51, 50, 49, 48, 47, 46, 45, 44, 43, 42, 41, 40, 39, 38, 37, 36, 35, 34)])
_uv = me_circle_001.uv_layers.new(name='UVMap')
_uv.uv.foreach_set('vector', [0.0, 0.0, 0.0, 0.0, 0.0, 0.0, 0.0, 0.0, 0.0, 0.0, 0.0, 0.0, 0.0, 0.0, 0.0, 0.0, 0.0, 0.0, 0.0, 0.0, 0.0, 0.0, 0.0, 0.0, 0.0, 0.0, 0.0, 0.0, 0.0, 0.0, 0.0, 0.0, 0.0, 0.0, 0.0, 0.0, 0.0, 0.0, 0.0, 0.0, 0.0, 0.0, 0.0, 0.0, 0.0, 0.0, 0.0, 0.0, 0.0, 0.0, 0.0, 0.0, 0.0, 0.0, 0.0, 0.0, 0.0, 0.0, 0.0, 0.0, 0.0, 0.0, 0.0, 0.0, 0.0, 0.0, 0.0, 0.0, 0.0, 0.0, 0.0, 0.0, 0.0, 0.0, 0.0, 0.0, 0.0, 0.0, 0.0, 0.0, 0.0, 0.0, 0.0, 0.0, 0.0, 0.0, 0.0, 0.0, 0.0, 0.0, 0.0, 0.0, 0.0, 0.0, 0.0, 0.0, 0.0, 0.0, 0.0, 0.0, 0.0, 0.0, 0.0, 0.0, 0.0, 0.0, 0.0, 0.0, 0.0, 0.0, 0.0, 0.0, 0.0, 0.0, 0.0, 0.0, 0.0, 0.0, 0.0, 0.0, 0.0, 0.0, 0.0, 0.0, 0.0, 0.0, 0.0, 0.0, 0.0, 0.0, 0.0, 0.0, 0.0, 0.0, 0.0, 0.0, 0.0, 0.0, 0.0, 0.0, 0.0, 0.0, 0.0, 0.0, 0.0, 0.0, 0.0, 0.0, 0.0, 0.0, 0.0, 0.0, 0.0, 0.0, 0.0, 0.0, 0.0, 0.0, 0.0, 0.0, 0.0, 0.0, 0.0, 0.0, 0.0, 0.0, 0.0, 0.0, 0.0, 0.0, 0.0, 0.0, 0.0, 0.0, 0.0, 0.0, 0.0, 0.0, 0.0, 0.0, 0.0, 0.0, 0.0, 0.0, 0.0, 0.0, 0.0, 0.0, 0.0, 0.0, 0.0, 0.0, 0.0, 0.0, 0.0, 0.0, 0.0, 0.0, 0.0, 0.0, 0.0, 0.0, 0.0, 0.0, 0.0, 0.0, 0.0, 0.0, 0.0, 0.0, 0.0, 0.0, 0.0, 0.0, 0.0, 0.0, 0.0, 0.0, 0.0, 0.0, 0.0, 0.0, 0.0, 0.0, 0.0, 0.0, 0.0, 0.0, 0.0, 0.0, 0.0, 0.0, 0.0, 0.0, 0.0, 0.0, 0.0, 0.0, 0.0, 0.0, 0.0, 0.0, 0.0, 0.0, 0.0, 0.0, 0.0, 0.0, 0.0, 0.0, 0.0, 0.0, 0.0, 0.0, 0.0, 0.0, 0.0, 0.0, 0.0, 0.0, 0.0, 0.0, 0.0, 0.0, 0.0, 0.0, 0.0, 0.0, 0.0, 0.0, 0.0, 0.0, 0.0, 0.0, 0.0, 0.0, 0.0, 0.0, 0.0, 0.0, 0.0, 0.0, 0.0, 0.0, 0.0, 0.0, 0.0, 0.0, 0.0, 0.0, 0.0, 0.0, 0.0, 0.0, 0.0, 0.0, 0.0, 0.0, 0.0, 0.0, 0.0, 0.0, 0.0, 0.0, 0.0, 0.0, 0.0, 0.0, 0.0, 0.0, 0.0, 0.0, 0.0, 0.0, 0.0, 0.0, 0.0, 0.0, 0.0, 0.0, 0.0, 0.0, 0.0, 0.0, 0.0, 0.0, 0.0, 0.0, 0.0, 0.0, 0.0, 0.0, 0.0, 0.0, 0.0, 0.0, 0.0, 0.0, 0.0, 0.0, 0.0, 0.0, 0.0, 0.0, 0.0, 0.0, 0.0, 0.0, 0.0, 0.0, 0.0, 0.0, 0.0, 0.0, 0.0, 0.0, 0.0, 0.0, 0.0, 0.0, 0.0, 0.0, 0.0, 0.0, 0.0, 0.0, 0.0, 0.0, 0.0, 0.0, 0.0, 0.0, 0.0, 0.0, 0.0, 0.0, 0.0, 0.0, 0.0, 0.0, 0.0, 0.0, 0.0, 0.0])
me_circle_001.materials.append(mat_dirt)
me_circle_001.use_remesh_preserve_volume = False
me_circle_001.use_remesh_preserve_attributes = False
me_circle_001.use_mirror_vertex_groups = False
me_circle_001.update()
me_plane = bpy.data.meshes.new('Plane')
me_plane.from_pydata([(-1.0, -1.0, 0.0), (-1.0, 1.0, 0.0), (1.0, -1.0, 1.667), (1.0, 1.0, 1.667), (1.0, -1.0, 0.4047), (0.5953, -1.0, 0.0), (0.9862, -1.0, 0.3), (0.9458, -1.0, 0.2024), (0.8815, -1.0, 0.1185), (0.7976, -1.0, 0.05423), (0.7, -1.0, 0.01379), (0.5953, 1.0, 0.0), (1.0, 1.0, 0.4047), (0.7, 1.0, 0.01379), (0.7976, 1.0, 0.05423), (0.8815, 1.0, 0.1185), (0.9458, 1.0, 0.2024), (0.9862, 1.0, 0.3)], [], [(12, 4, 2, 3), (4, 12, 17, 6), (6, 17, 16, 7), (7, 16, 15, 8), (8, 15, 14, 9), (9, 14, 13, 10), (10, 13, 11, 5), (0, 5, 11, 1)])
me_plane.polygons.foreach_set('use_smooth', [True] * 8)
_uv = me_plane.uv_layers.new(name='UVMap')
_uv.uv.foreach_set('vector', [1.0, 1.0, 1.0, 0.0, 1.0, 0.0, 1.0, 1.0, 1.0, 0.0, 1.0, 1.0, 1.0, 1.0, 1.0, 0.0, 1.0, 0.0, 1.0, 1.0, 1.0, 1.0, 1.0, 0.0, 1.0, 0.0, 1.0, 1.0, 1.0, 1.0, 1.0, 0.0, 1.0, 0.0, 1.0, 1.0, 0.8988, 1.0, 0.8988, 0.0, 0.8988, 0.0, 0.8988, 1.0, 0.85, 1.0, 0.85, 0.0, 0.85, 0.0, 0.85, 1.0, 0.7976, 1.0, 0.7976, 0.0, 0.0, 0.0, 0.7976, 0.0, 0.7976, 1.0, 0.0, 1.0])
me_plane.use_remesh_preserve_volume = False
me_plane.use_remesh_preserve_attributes = False
me_plane.use_mirror_vertex_groups = False
me_plane.update()
me_circle_002 = bpy.data.meshes.new('Circle.002')
me_circle_002.from_pydata([(-0.2704, 1.36, 2.07), (3.113e-08, 1.386, 2.07), (-0.5305, 1.281, 2.07), (-0.7701, 1.153, 2.07), (-0.9802, 0.9802, 2.07), (-1.153, 0.7701, 2.07), (-1.281, 0.5305, 2.07), (-1.36, 0.2704, 2.07), (-1.386, -1.416e-08, 2.07), (-1.36, -0.2704, 2.07), (-1.281, -0.5305, 2.07), (-1.153, -0.7701, 2.07), (-0.9802, -0.9802, 2.07), (-0.7701, -1.153, 2.07), (-0.5305, -1.281, 2.07), (-0.2704, -1.36, 2.07), (4.828e-07, -1.386, 2.07), (0.2704, -1.36, 2.07), (0.5305, -1.281, 2.07), (0.7701, -1.153, 2.07), (0.9802, -0.9802, 2.07), (1.153, -0.7701, 2.07), (1.281, -0.5305, 2.07), (1.36, -0.2704, 2.07), (1.386, 1.22e-06, 2.07), (1.36, 0.2704, 2.07), (1.281, 0.5305, 2.07), (1.153, 0.7701, 2.07), (0.9802, 0.9802, 2.07), (0.7701, 1.153, 2.07), (0.5305, 1.281, 2.07), (0.2704, 1.36, 2.07), (-0.1352, 1.373, 2.07), (-0.4005, 1.32, 2.07), (-0.6503, 1.217, 2.07), (-0.8752, 1.066, 2.07), (-1.066, 0.8752, 2.07), (-1.217, 0.6503, 2.07), (-1.32, 0.4005, 2.07), (-1.373, 0.1352, 2.07), (-1.373, -0.1352, 2.07), (-1.32, -0.4005, 2.07), (-1.217, -0.6503, 2.07), (-1.066, -0.8752, 2.07), (-0.8752, -1.066, 2.07), (-0.6503, -1.217, 2.07), (-0.4005, -1.32, 2.07), (-0.1352, -1.373, 2.07), (0.1352, -1.373, 2.07), (0.4005, -1.32, 2.07), (0.6503, -1.217, 2.07), (0.8752, -1.066, 2.07), (1.066, -0.8752, 2.07), (1.217, -0.6503, 2.07), (1.32, -0.4005, 2.07), (1.373, -0.1352, 2.07), (1.373, 0.1352, 2.07), (1.32, 0.4005, 2.07), (1.217, 0.6503, 2.07), (1.066, 0.8752, 2.07), (0.8752, 1.066, 2.07), (0.6503, 1.217, 2.07), (0.4005, 1.32, 2.07), (0.1352, 1.373, 2.07)], [], [(0, 32, 1, 63, 31, 62, 30, 61, 29, 60, 28, 59, 27, 58, 26, 57, 25, 56, 24, 55, 23, 54, 22, 53, 21, 52, 20, 51, 19, 50, 18, 49, 17, 48, 16, 47, 15, 46, 14, 45, 13, 44, 12, 43, 11, 42, 10, 41, 9, 40, 8, 39, 7, 38, 6, 37, 5, 36, 4, 35, 3, 34, 2, 33)])
_uv = me_circle_002.uv_layers.new(name='UVMap')
_uv.uv.foreach_set('vector', [0.0, 0.0, 0.0, 0.0, 0.0, 0.0, 0.0, 0.0, 0.0, 0.0, 0.0, 0.0, 0.0, 0.0, 0.0, 0.0, 0.0, 0.0, 0.0, 0.0, 0.0, 0.0, 0.0, 0.0, 0.0, 0.0, 0.0, 0.0, 0.0, 0.0, 0.0, 0.0, 0.0, 0.0, 0.0, 0.0, 0.0, 0.0, 0.0, 0.0, 0.0, 0.0, 0.0, 0.0, 0.0, 0.0, 0.0, 0.0, 0.0, 0.0, 0.0, 0.0, 0.0, 0.0, 0.0, 0.0, 0.0, 0.0, 0.0, 0.0, 0.0, 0.0, 0.0, 0.0, 0.0, 0.0, 0.0, 0.0, 0.0, 0.0, 0.0, 0.0, 0.0, 0.0, 0.0, 0.0, 0.0, 0.0, 0.0, 0.0, 0.0, 0.0, 0.0, 0.0, 0.0, 0.0, 0.0, 0.0, 0.0, 0.0, 0.0, 0.0, 0.0, 0.0, 0.0, 0.0, 0.0, 0.0, 0.0, 0.0, 0.0, 0.0, 0.0, 0.0, 0.0, 0.0, 0.0, 0.0, 0.0, 0.0, 0.0, 0.0, 0.0, 0.0, 0.0, 0.0, 0.0, 0.0, 0.0, 0.0, 0.0, 0.0, 0.0, 0.0, 0.0, 0.0, 0.0, 0.0])
me_circle_002.materials.append(mat_dirt)
me_circle_002.use_remesh_preserve_volume = False
me_circle_002.use_remesh_preserve_attributes = False
me_circle_002.use_mirror_vertex_groups = False
me_circle_002.update()

# ---- objects
ob_light = bpy.data.objects.new('Light', light_light)
ob_camera = bpy.data.objects.new('Camera', cam_camera)
ob_img_2254 = bpy.data.objects.new('IMG_2254', me_img_2254)
ob_pot = bpy.data.objects.new('Pot', me_circle)
ob_dirt = bpy.data.objects.new('Dirt', me_circle_001)
ob_backdrop = bpy.data.objects.new('Backdrop', me_plane)
ob_light_001 = bpy.data.objects.new('Light.001', light_light_001)
ob_dirt_001 = bpy.data.objects.new('Dirt.001', me_circle_002)

# ---- transforms, parenting, visibility, modifiers, constraints
ob_light.location = (0.05493, -1.618, 2.006)
ob_light.rotation_euler = (0.6503, 0.05522, 1.866)
ob_light.lock_rotations_4d = False
ob_light.empty_display_type = 'ARROWS'
ob_light.color = (0.0, 0.0, 0.0, 0.0)
ob_light.lineart.crease_threshold = 0.0
ob_camera.location = (-4.012, -0.3423, 1.659)
ob_camera.rotation_euler = (1.335, 4.973e-06, -1.497)
ob_camera.lock_rotations_4d = False
ob_camera.empty_display_type = 'ARROWS'
ob_camera.color = (0.0, 0.0, 0.0, 0.0)
ob_camera.display_type = 'WIRE'
ob_camera.lineart.crease_threshold = 0.0
ob_img_2254.location = (0.0, 0.0, 0.6983)
ob_img_2254.rotation_euler = (1.571, 0.0, 1.571)
ob_img_2254.lineart.crease_threshold = 0.0
ob_pot.location = (0.0, 0.0, 0.01698)
ob_pot.scale = (0.2509, 0.2509, 0.2509)
ob_pot.lineart.crease_threshold = 0.0
_m = ob_pot.modifiers.new('Solidify', 'SOLIDIFY')
_m.thickness = 0.1
_m.nonmanifold_thickness_mode = 'FIXED'
_m.nonmanifold_merge_threshold = 0.0003
ob_dirt.location = (0.0, 0.0, -0.03243)
ob_dirt.scale = (0.2543, 0.2543, 0.2543)
ob_dirt.lineart.crease_threshold = 0.0
ob_backdrop.location = (-0.2139, 0.0, 0.0)
ob_backdrop.scale = (2.186, 2.887, 1.793)
ob_backdrop.lineart.crease_threshold = 0.0
ob_light_001.location = (-1.368, 1.295, 1.606)
ob_light_001.rotation_euler = (0.6503, 0.05522, 1.866)
ob_light_001.lock_rotations_4d = False
ob_light_001.empty_display_type = 'ARROWS'
ob_light_001.color = (0.0, 0.0, 0.0, 0.0)
ob_light_001.lineart.crease_threshold = 0.0
ob_dirt_001.location = (0.0, 0.0, -0.002054)
ob_dirt_001.scale = (0.2543, 0.2543, 0.2543)
ob_dirt_001.lineart.crease_threshold = 0.0
_m = ob_dirt_001.modifiers.new('Displace', 'DISPLACE')
_m = ob_dirt_001.modifiers.new('Displace.001', 'DISPLACE')
_m.strength = -1.2

# ---- collection membership
col_collection.objects.link(ob_light)
col_collection.objects.link(ob_camera)
col_collection.objects.link(ob_img_2254)
col_collection.objects.link(ob_pot)
col_collection.objects.link(ob_dirt)
col_collection.objects.link(ob_backdrop)
col_collection.objects.link(ob_light_001)
col_collection.objects.link(ob_dirt_001)

# ---- scene / render settings (as saved in the file)
scene.camera = ob_camera
scene.frame_start = 1; scene.frame_end = 250; scene.frame_set(1)
scene.render.engine = 'BLENDER_EEVEE_NEXT'
scene.cycles.use_denoising = False
scene.cycles.samples = 128
scene.cycles.sampling_pattern = 'TABULATED_SOBOL'
scene.cycles.use_adaptive_sampling = False
scene.cycles.use_light_tree = False
scene.view_settings.view_transform = 'Filmic'
bpy.context.view_layer.update()
